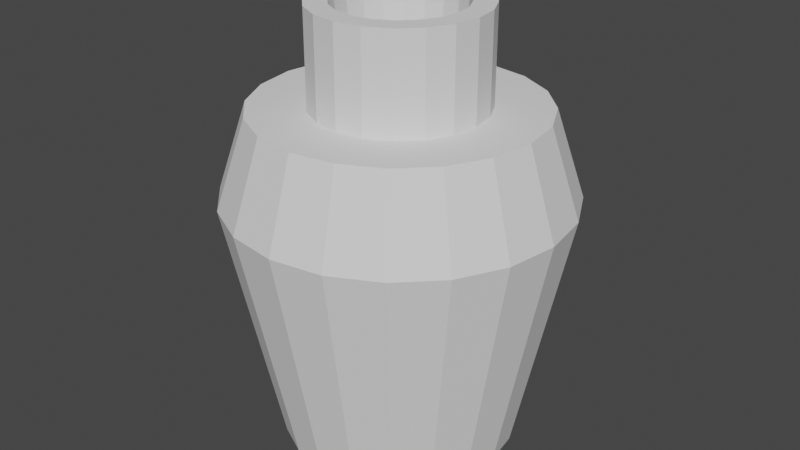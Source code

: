 # Source: vaso2.blend  (saved by Blender 3.2.14; exported with 4.5.12 LTS)
import bpy
from mathutils import Matrix  # noqa: F401  (used for matrix-valued properties, if any)

bpy.ops.wm.read_factory_settings(use_empty=True)
scene = bpy.context.scene
scene.name = 'Scene'

# ---- collections
col_collection = bpy.data.collections.new('Collection'); scene.collection.children.link(col_collection)

# ---- world
world_world = bpy.data.worlds.new('World'); scene.world = world_world
world_world.use_nodes = True; world_world.node_tree.nodes.clear()
_N = world_world.node_tree.nodes; _L = world_world.node_tree.links
n0 = _N.new('ShaderNodeOutputWorld'); n0.name = 'World Output'; n0.location = (300, 300)
n1 = _N.new('ShaderNodeBackground'); n1.name = 'Background'; n1.location = (10, 300)
n1.inputs[0].default_value = (0.05088, 0.05088, 0.05088, 1.0)
_L.new(n1.outputs[0], n0.inputs[0])
n0.is_active_output = True
world_world.color = (0.05088, 0.05088, 0.05088)
world_world.use_sun_shadow = False
world_world.sun_shadow_jitter_overblur = 0.0

# ---- meshes
me_cylinder = bpy.data.meshes.new('Cylinder')
me_cylinder.from_pydata([(-3.652e-09, 0.6936, -1.0), (7.549e-09, 0.4997, 1.0), (0.2143, 0.6597, -1.0), (0.1544, 0.4752, 1.0), (0.4077, 0.5612, -1.0), (0.2937, 0.4042, 1.0), (0.5612, 0.4077, -1.0), (0.4042, 0.2937, 1.0), (0.6597, 0.2143, -1.0), (0.4752, 0.1544, 1.0), (0.6936, -3.306e-08, -1.0), (0.4997, 5.355e-09, 1.0), (0.6597, -0.2143, -1.0), (0.4752, -0.1544, 1.0), (0.5612, -0.4077, -1.0), (0.4042, -0.2937, 1.0), (0.4077, -0.5612, -1.0), (0.2937, -0.4042, 1.0), (0.2143, -0.6597, -1.0), (0.1544, -0.4752, 1.0), (-6.429e-08, -0.6936, -1.0), (-1.063e-07, -0.4997, 1.0), (-0.2143, -0.6597, -1.0), (-0.1544, -0.4752, 1.0), (-0.4077, -0.5612, -1.0), (-0.2937, -0.4042, 1.0), (-0.5612, -0.4077, -1.0), (-0.4042, -0.2937, 1.0), (-0.6597, -0.2143, -1.0), (-0.4752, -0.1544, 1.0), (-0.6936, 5.532e-09, -1.0), (-0.4997, 1.192e-08, 1.0), (-0.6597, 0.2143, -1.0), (-0.4752, 0.1544, 1.0), (-0.5612, 0.4077, -1.0), (-0.4042, 0.2937, 1.0), (-0.4077, 0.5612, -1.0), (-0.2937, 0.4042, 1.0), (-0.2143, 0.6597, -1.0), (-0.1544, 0.4752, 1.0), (0.0, 1.0, 0.4874), (0.309, 0.9511, 0.4874), (0.5878, 0.809, 0.4874), (0.809, 0.5878, 0.4874), (0.9511, 0.309, 0.4874), (1.0, -4.371e-08, 0.4874), (0.9511, -0.309, 0.4874), (0.809, -0.5878, 0.4874), (0.5878, -0.809, 0.4874), (0.309, -0.9511, 0.4874), (-8.742e-08, -1.0, 0.4874), (-0.309, -0.9511, 0.4874), (-0.5878, -0.809, 0.4874), (-0.809, -0.5878, 0.4874), (-0.9511, -0.309, 0.4874), (-1.0, 1.192e-08, 0.4874), (-0.9511, 0.309, 0.4874), (-0.809, 0.5878, 0.4874), (-0.5878, 0.809, 0.4874), (-0.309, 0.9511, 0.4874), (0.2566, 0.7896, 1.0), (-2.024e-09, 0.8303, 1.0), (0.488, 0.6717, 1.0), (0.6717, 0.488, 1.0), (0.7896, 0.2566, 1.0), (0.8303, -3.781e-08, 1.0), (0.7896, -0.2566, 1.0), (0.6717, -0.488, 1.0), (0.488, -0.6717, 1.0), (0.2566, -0.7896, 1.0), (-7.461e-08, -0.8303, 1.0), (-0.2566, -0.7896, 1.0), (-0.488, -0.6717, 1.0), (-0.6717, -0.488, 1.0), (-0.7896, -0.2566, 1.0), (-0.8303, 8.383e-09, 1.0), (-0.7896, 0.2566, 1.0), (-0.6717, 0.488, 1.0), (-0.488, 0.6717, 1.0), (-0.2566, 0.7896, 1.0), (1.184e-08, 0.267, 0.2141), (0.08251, 0.2539, 0.2141), (0.1569, 0.216, 0.2141), (0.216, 0.1569, 0.2141), (0.2539, 0.08251, 0.2141), (0.267, -6.924e-10, 0.2141), (0.2539, -0.08251, 0.2141), (0.216, -0.1569, 0.2141), (0.1569, -0.216, 0.2141), (0.08251, -0.2539, 0.2141), (-1.061e-07, -0.267, 0.2141), (-0.08251, -0.2539, 0.2141), (-0.1569, -0.216, 0.2141), (-0.216, -0.1569, 0.2141), (-0.2539, -0.08251, 0.2141), (-0.267, 1.192e-08, 0.2141), (-0.2539, 0.08251, 0.2141), (-0.216, 0.1569, 0.2141), (-0.1569, 0.216, 0.2141), (-0.08251, 0.2539, 0.2141), (0.1544, 0.4752, 1.566), (7.549e-09, 0.4997, 1.566), (0.2937, 0.4042, 1.566), (0.4042, 0.2937, 1.566), (0.4752, 0.1544, 1.566), (0.4997, 5.355e-09, 1.566), (0.4752, -0.1544, 1.566), (0.4042, -0.2937, 1.566), (0.2937, -0.4042, 1.566), (0.1544, -0.4752, 1.566), (-1.063e-07, -0.4997, 1.566), (-0.1544, -0.4752, 1.566), (-0.2937, -0.4042, 1.566), (-0.4042, -0.2937, 1.566), (-0.4752, -0.1544, 1.566), (-0.4997, 1.192e-08, 1.566), (-0.4752, 0.1544, 1.566), (-0.4042, 0.2937, 1.566), (-0.2937, 0.4042, 1.566), (-0.1544, 0.4752, 1.566), (0.1145, 0.3525, 1.566), (9.494e-09, 0.3707, 1.566), (0.2179, 0.2999, 1.566), (0.2999, 0.2179, 1.566), (0.3525, 0.1145, 1.566), (0.3707, 2.436e-09, 1.566), (0.3525, -0.1145, 1.566), (0.2999, -0.2179, 1.566), (0.2179, -0.2999, 1.566), (0.1145, -0.3525, 1.566), (-1.131e-07, -0.3707, 1.566), (-0.1145, -0.3525, 1.566), (-0.2179, -0.2999, 1.566), (-0.2999, -0.2179, 1.566), (-0.3525, -0.1145, 1.566), (-0.3707, 1.192e-08, 1.566), (-0.3525, 0.1145, 1.566), (-0.2999, 0.2179, 1.566), (-0.2179, 0.2999, 1.566), (-0.1145, 0.3525, 1.566)], [], [(40, 61, 60, 41), (41, 60, 62, 42), (42, 62, 63, 43), (43, 63, 64, 44), (44, 64, 65, 45), (45, 65, 66, 46), (46, 66, 67, 47), (47, 67, 68, 48), (48, 68, 69, 49), (49, 69, 70, 50), (50, 70, 71, 51), (51, 71, 72, 52), (52, 72, 73, 53), (53, 73, 74, 54), (54, 74, 75, 55), (55, 75, 76, 56), (56, 76, 77, 57), (57, 77, 78, 58), (3, 1, 101, 100), (58, 78, 79, 59), (59, 79, 61, 40), (0, 2, 4, 6, 8, 10, 12, 14, 16, 18, 20, 22, 24, 26, 28, 30, 32, 34, 36, 38), (38, 59, 40, 0), (36, 58, 59, 38), (34, 57, 58, 36), (32, 56, 57, 34), (30, 55, 56, 32), (28, 54, 55, 30), (26, 53, 54, 28), (24, 52, 53, 26), (22, 51, 52, 24), (20, 50, 51, 22), (18, 49, 50, 20), (16, 48, 49, 18), (14, 47, 48, 16), (12, 46, 47, 14), (10, 45, 46, 12), (8, 44, 45, 10), (6, 43, 44, 8), (4, 42, 43, 6), (2, 41, 42, 4), (0, 40, 41, 2), (1, 3, 60, 61), (3, 5, 62, 60), (5, 7, 63, 62), (7, 9, 64, 63), (9, 11, 65, 64), (11, 13, 66, 65), (13, 15, 67, 66), (15, 17, 68, 67), (17, 19, 69, 68), (19, 21, 70, 69), (21, 23, 71, 70), (23, 25, 72, 71), (25, 27, 73, 72), (27, 29, 74, 73), (29, 31, 75, 74), (31, 33, 76, 75), (33, 35, 77, 76), (35, 37, 78, 77), (37, 39, 79, 78), (39, 1, 61, 79), (81, 80, 99, 98, 97, 96, 95, 94, 93, 92, 91, 90, 89, 88, 87, 86, 85, 84, 83, 82), (33, 31, 115, 116), (19, 17, 108, 109), (5, 3, 100, 102), (35, 33, 116, 117), (21, 19, 109, 110), (7, 5, 102, 103), (37, 35, 117, 118), (23, 21, 110, 111), (9, 7, 103, 104), (39, 37, 118, 119), (25, 23, 111, 112), (11, 9, 104, 105), (1, 39, 119, 101), (27, 25, 112, 113), (13, 11, 105, 106), (29, 27, 113, 114), (15, 13, 106, 107), (31, 29, 114, 115), (17, 15, 107, 108), (121, 120, 100, 101), (120, 122, 102, 100), (122, 123, 103, 102), (123, 124, 104, 103), (124, 125, 105, 104), (125, 126, 106, 105), (126, 127, 107, 106), (127, 128, 108, 107), (128, 129, 109, 108), (129, 130, 110, 109), (130, 131, 111, 110), (131, 132, 112, 111), (132, 133, 113, 112), (133, 134, 114, 113), (134, 135, 115, 114), (135, 136, 116, 115), (136, 137, 117, 116), (137, 138, 118, 117), (138, 139, 119, 118), (139, 121, 101, 119), (80, 81, 120, 121), (81, 82, 122, 120), (82, 83, 123, 122), (83, 84, 124, 123), (84, 85, 125, 124), (85, 86, 126, 125), (86, 87, 127, 126), (87, 88, 128, 127), (88, 89, 129, 128), (89, 90, 130, 129), (90, 91, 131, 130), (91, 92, 132, 131), (92, 93, 133, 132), (93, 94, 134, 133), (94, 95, 135, 134), (95, 96, 136, 135), (96, 97, 137, 136), (97, 98, 138, 137), (98, 99, 139, 138), (99, 80, 121, 139)])
_uv = me_cylinder.uv_layers.new(name='UVMap')
_uv.uv.foreach_set('vector', [1.0, 0.8718, 1.0, 1.0, 0.95, 1.0, 0.95, 0.8718, 0.95, 0.8718, 0.95, 1.0, 0.9, 1.0, 0.9, 0.8718, 0.9, 0.8718, 0.9, 1.0, 0.85, 1.0, 0.85, 0.8718, 0.85, 0.8718, 0.85, 1.0, 0.8, 1.0, 0.8, 0.8718, 0.8, 0.8718, 0.8, 1.0, 0.75, 1.0, 0.75, 0.8718, 0.75, 0.8718, 0.75, 1.0, 0.7, 1.0, 0.7, 0.8718, 0.7, 0.8718, 0.7, 1.0, 0.65, 1.0, 0.65, 0.8718, 0.65, 0.8718, 0.65, 1.0, 0.6, 1.0, 0.6, 0.8718, 0.6, 0.8718, 0.6, 1.0, 0.55, 1.0, 0.55, 0.8718, 0.55, 0.8718, 0.55, 1.0, 0.5, 1.0, 0.5, 0.8718, 0.5, 0.8718, 0.5, 1.0, 0.45, 1.0, 0.45, 0.8718, 0.45, 0.8718, 0.45, 1.0, 0.4, 1.0, 0.4, 0.8718, 0.4, 0.8718, 0.4, 1.0, 0.35, 1.0, 0.35, 0.8718, 0.35, 0.8718, 0.35, 1.0, 0.3, 1.0, 0.3, 0.8718, 0.3, 0.8718, 0.3, 1.0, 0.25, 1.0, 0.25, 0.8718, 0.25, 0.8718, 0.25, 1.0, 0.2, 1.0, 0.2, 0.8718, 0.2, 0.8718, 0.2, 1.0, 0.15, 1.0, 0.15, 0.8718, 0.15, 0.8718, 0.15, 1.0, 0.1, 1.0, 0.1, 0.8718, 0.2871, 0.364, 0.25, 0.3699, 0.25, 0.3699, 0.2871, 0.364, 0.1, 0.8718, 0.1, 1.0, 0.05, 1.0, 0.05, 0.8718, 0.05, 0.8718, 0.05, 1.0, -1.565e-07, 1.0, -1.565e-07, 0.8718, 0.75, 0.49, 0.8242, 0.4783, 0.8911, 0.4442, 0.9442, 0.3911, 0.9783, 0.3242, 0.99, 0.25, 0.9783, 0.1758, 0.9442, 0.1089, 0.8911, 0.05584, 0.8242, 0.02175, 0.75, 0.01, 0.6758, 0.02175, 0.6089, 0.05584, 0.5558, 0.1089, 0.5217, 0.1758, 0.51, 0.25, 0.5217, 0.3242, 0.5558, 0.3911, 0.6089, 0.4442, 0.6758, 0.4783, 0.05, 0.5, 0.05, 0.8718, -1.565e-07, 0.8718, -1.565e-07, 0.5, 0.1, 0.5, 0.1, 0.8718, 0.05, 0.8718, 0.05, 0.5, 0.15, 0.5, 0.15, 0.8718, 0.1, 0.8718, 0.1, 0.5, 0.2, 0.5, 0.2, 0.8718, 0.15, 0.8718, 0.15, 0.5, 0.25, 0.5, 0.25, 0.8718, 0.2, 0.8718, 0.2, 0.5, 0.3, 0.5, 0.3, 0.8718, 0.25, 0.8718, 0.25, 0.5, 0.35, 0.5, 0.35, 0.8718, 0.3, 0.8718, 0.3, 0.5, 0.4, 0.5, 0.4, 0.8718, 0.35, 0.8718, 0.35, 0.5, 0.45, 0.5, 0.45, 0.8718, 0.4, 0.8718, 0.4, 0.5, 0.5, 0.5, 0.5, 0.8718, 0.45, 0.8718, 0.45, 0.5, 0.55, 0.5, 0.55, 0.8718, 0.5, 0.8718, 0.5, 0.5, 0.6, 0.5, 0.6, 0.8718, 0.55, 0.8718, 0.55, 0.5, 0.65, 0.5, 0.65, 0.8718, 0.6, 0.8718, 0.6, 0.5, 0.7, 0.5, 0.7, 0.8718, 0.65, 0.8718, 0.65, 0.5, 0.75, 0.5, 0.75, 0.8718, 0.7, 0.8718, 0.7, 0.5, 0.8, 0.5, 0.8, 0.8718, 0.75, 0.8718, 0.75, 0.5, 0.85, 0.5, 0.85, 0.8718, 0.8, 0.8718, 0.8, 0.5, 0.9, 0.5, 0.9, 0.8718, 0.85, 0.8718, 0.85, 0.5, 0.95, 0.5, 0.95, 0.8718, 0.9, 0.8718, 0.9, 0.5, 1.0, 0.5, 1.0, 0.8718, 0.95, 0.8718, 0.95, 0.5, 0.25, 0.3699, 0.2871, 0.364, 0.3242, 0.4783, 0.25, 0.49, 0.2871, 0.364, 0.3205, 0.347, 0.3911, 0.4442, 0.3242, 0.4783, 0.3205, 0.347, 0.347, 0.3205, 0.4442, 0.3911, 0.3911, 0.4442, 0.347, 0.3205, 0.364, 0.2871, 0.4783, 0.3242, 0.4442, 0.3911, 0.364, 0.2871, 0.3699, 0.25, 0.49, 0.25, 0.4783, 0.3242, 0.3699, 0.25, 0.364, 0.2129, 0.4783, 0.1758, 0.49, 0.25, 0.364, 0.2129, 0.347, 0.1795, 0.4442, 0.1089, 0.4783, 0.1758, 0.347, 0.1795, 0.3205, 0.153, 0.3911, 0.05584, 0.4442, 0.1089, 0.3205, 0.153, 0.2871, 0.136, 0.3242, 0.02175, 0.3911, 0.05584, 0.2871, 0.136, 0.25, 0.1301, 0.25, 0.01, 0.3242, 0.02175, 0.25, 0.1301, 0.2129, 0.136, 0.1758, 0.02175, 0.25, 0.01, 0.2129, 0.136, 0.1795, 0.153, 0.1089, 0.05584, 0.1758, 0.02175, 0.1795, 0.153, 0.153, 0.1795, 0.05584, 0.1089, 0.1089, 0.05584, 0.153, 0.1795, 0.136, 0.2129, 0.02175, 0.1758, 0.05584, 0.1089, 0.136, 0.2129, 0.1301, 0.25, 0.01, 0.25, 0.02175, 0.1758, 0.1301, 0.25, 0.136, 0.2871, 0.02175, 0.3242, 0.01, 0.25, 0.136, 0.2871, 0.153, 0.3205, 0.05584, 0.3911, 0.02175, 0.3242, 0.153, 0.3205, 0.1795, 0.347, 0.1089, 0.4442, 0.05584, 0.3911, 0.1795, 0.347, 0.2129, 0.364, 0.1758, 0.4783, 0.1089, 0.4442, 0.2129, 0.364, 0.25, 0.3699, 0.25, 0.49, 0.1758, 0.4783, 0.2698, 0.3109, 0.25, 0.3141, 0.2302, 0.3109, 0.2123, 0.3018, 0.1982, 0.2877, 0.1891, 0.2698, 0.1859, 0.25, 0.1891, 0.2302, 0.1982, 0.2123, 0.2123, 0.1982, 0.2302, 0.1891, 0.25, 0.1859, 0.2698, 0.1891, 0.2877, 0.1982, 0.3018, 0.2123, 0.3109, 0.2302, 0.3141, 0.25, 0.3109, 0.2698, 0.3018, 0.2877, 0.2877, 0.3018, 0.136, 0.2871, 0.1301, 0.25, 0.1301, 0.25, 0.136, 0.2871, 0.2871, 0.136, 0.3205, 0.153, 0.3205, 0.153, 0.2871, 0.136, 0.3205, 0.347, 0.2871, 0.364, 0.2871, 0.364, 0.3205, 0.347, 0.153, 0.3205, 0.136, 0.2871, 0.136, 0.2871, 0.153, 0.3205, 0.25, 0.1301, 0.2871, 0.136, 0.2871, 0.136, 0.25, 0.1301, 0.347, 0.3205, 0.3205, 0.347, 0.3205, 0.347, 0.347, 0.3205, 0.1795, 0.347, 0.153, 0.3205, 0.153, 0.3205, 0.1795, 0.347, 0.2129, 0.136, 0.25, 0.1301, 0.25, 0.1301, 0.2129, 0.136, 0.364, 0.2871, 0.347, 0.3205, 0.347, 0.3205, 0.364, 0.2871, 0.2129, 0.364, 0.1795, 0.347, 0.1795, 0.347, 0.2129, 0.364, 0.1795, 0.153, 0.2129, 0.136, 0.2129, 0.136, 0.1795, 0.153, 0.3699, 0.25, 0.364, 0.2871, 0.364, 0.2871, 0.3699, 0.25, 0.25, 0.3699, 0.2129, 0.364, 0.2129, 0.364, 0.25, 0.3699, 0.153, 0.1795, 0.1795, 0.153, 0.1795, 0.153, 0.153, 0.1795, 0.364, 0.2129, 0.3699, 0.25, 0.3699, 0.25, 0.364, 0.2129, 0.136, 0.2129, 0.153, 0.1795, 0.153, 0.1795, 0.136, 0.2129, 0.347, 0.1795, 0.364, 0.2129, 0.364, 0.2129, 0.347, 0.1795, 0.1301, 0.25, 0.136, 0.2129, 0.136, 0.2129, 0.1301, 0.25, 0.3205, 0.153, 0.347, 0.1795, 0.347, 0.1795, 0.3205, 0.153, 0.25, 0.339, 0.2775, 0.3346, 0.2871, 0.364, 0.25, 0.3699, 0.2775, 0.3346, 0.3023, 0.322, 0.3205, 0.347, 0.2871, 0.364, 0.3023, 0.322, 0.322, 0.3023, 0.347, 0.3205, 0.3205, 0.347, 0.322, 0.3023, 0.3346, 0.2775, 0.364, 0.2871, 0.347, 0.3205, 0.3346, 0.2775, 0.339, 0.25, 0.3699, 0.25, 0.364, 0.2871, 0.339, 0.25, 0.3346, 0.2225, 0.364, 0.2129, 0.3699, 0.25, 0.3346, 0.2225, 0.322, 0.1977, 0.347, 0.1795, 0.364, 0.2129, 0.322, 0.1977, 0.3023, 0.178, 0.3205, 0.153, 0.347, 0.1795, 0.3023, 0.178, 0.2775, 0.1654, 0.2871, 0.136, 0.3205, 0.153, 0.2775, 0.1654, 0.25, 0.161, 0.25, 0.1301, 0.2871, 0.136, 0.25, 0.161, 0.2225, 0.1654, 0.2129, 0.136, 0.25, 0.1301, 0.2225, 0.1654, 0.1977, 0.178, 0.1795, 0.153, 0.2129, 0.136, 0.1977, 0.178, 0.178, 0.1977, 0.153, 0.1795, 0.1795, 0.153, 0.178, 0.1977, 0.1654, 0.2225, 0.136, 0.2129, 0.153, 0.1795, 0.1654, 0.2225, 0.161, 0.25, 0.1301, 0.25, 0.136, 0.2129, 0.161, 0.25, 0.1654, 0.2775, 0.136, 0.2871, 0.1301, 0.25, 0.1654, 0.2775, 0.178, 0.3023, 0.153, 0.3205, 0.136, 0.2871, 0.178, 0.3023, 0.1977, 0.322, 0.1795, 0.347, 0.153, 0.3205, 0.1977, 0.322, 0.2225, 0.3346, 0.2129, 0.364, 0.1795, 0.347, 0.2225, 0.3346, 0.25, 0.339, 0.25, 0.3699, 0.2129, 0.364, 0.25, 0.3141, 0.2698, 0.3109, 0.2775, 0.3346, 0.25, 0.339, 0.2698, 0.3109, 0.2877, 0.3018, 0.3023, 0.322, 0.2775, 0.3346, 0.2877, 0.3018, 0.3018, 0.2877, 0.322, 0.3023, 0.3023, 0.322, 0.3018, 0.2877, 0.3109, 0.2698, 0.3346, 0.2775, 0.322, 0.3023, 0.3109, 0.2698, 0.3141, 0.25, 0.339, 0.25, 0.3346, 0.2775, 0.3141, 0.25, 0.3109, 0.2302, 0.3346, 0.2225, 0.339, 0.25, 0.3109, 0.2302, 0.3018, 0.2123, 0.322, 0.1977, 0.3346, 0.2225, 0.3018, 0.2123, 0.2877, 0.1982, 0.3023, 0.178, 0.322, 0.1977, 0.2877, 0.1982, 0.2698, 0.1891, 0.2775, 0.1654, 0.3023, 0.178, 0.2698, 0.1891, 0.25, 0.1859, 0.25, 0.161, 0.2775, 0.1654, 0.25, 0.1859, 0.2302, 0.1891, 0.2225, 0.1654, 0.25, 0.161, 0.2302, 0.1891, 0.2123, 0.1982, 0.1977, 0.178, 0.2225, 0.1654, 0.2123, 0.1982, 0.1982, 0.2123, 0.178, 0.1977, 0.1977, 0.178, 0.1982, 0.2123, 0.1891, 0.2302, 0.1654, 0.2225, 0.178, 0.1977, 0.1891, 0.2302, 0.1859, 0.25, 0.161, 0.25, 0.1654, 0.2225, 0.1859, 0.25, 0.1891, 0.2698, 0.1654, 0.2775, 0.161, 0.25, 0.1891, 0.2698, 0.1982, 0.2877, 0.178, 0.3023, 0.1654, 0.2775, 0.1982, 0.2877, 0.2123, 0.3018, 0.1977, 0.322, 0.178, 0.3023, 0.2123, 0.3018, 0.2302, 0.3109, 0.2225, 0.3346, 0.1977, 0.322, 0.2302, 0.3109, 0.25, 0.3141, 0.25, 0.339, 0.2225, 0.3346])
me_cylinder.update()

# ---- objects
ob_cylinder = bpy.data.objects.new('Cylinder', me_cylinder)

# ---- transforms, parenting, visibility, modifiers, constraints
ob_cylinder.location = (0.0, 0.0, 0.0)

# ---- collection membership
col_collection.objects.link(ob_cylinder)

# ---- scene / render settings (as saved in the file)
scene.frame_start = 1; scene.frame_end = 250; scene.frame_set(1)
scene.render.engine = 'BLENDER_EEVEE_NEXT'
scene.cycles.sampling_pattern = 'TABULATED_SOBOL'
scene.cycles.use_light_tree = False
scene.view_settings.view_transform = 'Filmic'
bpy.context.view_layer.update()

# ---- added for rendering (the .blend has no active camera and no usable light): camera, sun
cam_auto = bpy.data.cameras.new('AutoCamera')
cam_auto.lens = 50.0
cam_auto.sensor_width = 36.0
cam_auto.clip_end = 1000.0
ob_auto_camera = bpy.data.objects.new('AutoCamera', cam_auto)
scene.collection.objects.link(ob_auto_camera)
ob_auto_camera.location = (3.53329, -4.23995, 3.10955)
ob_auto_camera.rotation_euler = (1.09748, -7.21219e-08, 0.694738)
scene.camera = ob_auto_camera
light_auto_sun = bpy.data.lights.new('AutoSun', 'SUN')
light_auto_sun.energy = 3.0
light_auto_sun.angle = 0.0523599
ob_auto_sun = bpy.data.objects.new('AutoSun', light_auto_sun)
scene.collection.objects.link(ob_auto_sun)
ob_auto_sun.rotation_euler = (0.872665, 0.174533, 0.523599)
bpy.context.view_layer.update()
